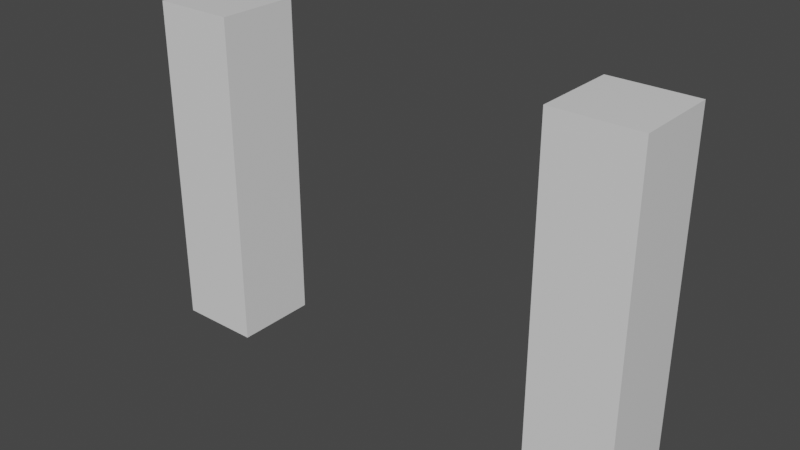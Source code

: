 # Source: double_mesh_bone.blend  (saved by Blender 3.2.14; exported with 4.5.12 LTS)
import bpy
from mathutils import Matrix  # noqa: F401  (used for matrix-valued properties, if any)

bpy.ops.wm.read_factory_settings(use_empty=True)
scene = bpy.context.scene
scene.name = 'Scene'

# ---- collections
col_collection = bpy.data.collections.new('Collection'); scene.collection.children.link(col_collection)

# ---- materials (node trees are filled in below, after node groups)
mat_material = bpy.data.materials.new('Material')
mat_material.alpha_threshold = 0.0
mat_material.use_transparent_shadow = False
mat_material.line_color = (0.0, 0.0, 0.0, 1.0)

# ---- material node trees
mat_material.use_nodes = True; mat_material.node_tree.nodes.clear()
_N = mat_material.node_tree.nodes; _L = mat_material.node_tree.links
n0 = _N.new('ShaderNodeOutputMaterial'); n0.name = 'Material Output'; n0.location = (300, 300)
n1 = _N.new('ShaderNodeBsdfPrincipled'); n1.name = 'Principled BSDF'; n1.location = (10, 300)
n1.distribution = 'GGX'
n1.subsurface_method = 'RANDOM_WALK_SKIN'
n1.inputs[2].default_value = 0.4
n1.inputs[3].default_value = 1.45
n1.inputs[27].default_value = (0.0, 0.0, 0.0, 1.0)
n1.inputs[28].default_value = 1.0
_L.new(n1.outputs[0], n0.inputs[0])
n0.is_active_output = True

# ---- world
world_world = bpy.data.worlds.new('World'); scene.world = world_world
world_world.use_nodes = True; world_world.node_tree.nodes.clear()
_N = world_world.node_tree.nodes; _L = world_world.node_tree.links
n0 = _N.new('ShaderNodeOutputWorld'); n0.name = 'World Output'; n0.location = (300, 300)
n1 = _N.new('ShaderNodeBackground'); n1.name = 'Background'; n1.location = (10, 300)
n1.inputs[0].default_value = (0.05088, 0.05088, 0.05088, 1.0)
_L.new(n1.outputs[0], n0.inputs[0])
n0.is_active_output = True
world_world.color = (0.05088, 0.05088, 0.05088)
world_world.use_sun_shadow = False
world_world.sun_shadow_jitter_overblur = 0.0

# ---- meshes
me_left = bpy.data.meshes.new('Left')
me_left.from_pydata([(1.0, 1.0, 3.0), (1.0, 1.0, -1.0), (1.0, -1.0, 3.0), (1.0, -1.0, -1.0), (-1.0, 1.0, 3.0), (-1.0, 1.0, -1.0), (-1.0, -1.0, 3.0), (-1.0, -1.0, -1.0), (1.0, 1.0, 7.0), (1.0, -1.0, 7.0), (-1.0, 1.0, 7.0), (-1.0, -1.0, 7.0)], [], [(0, 4, 10, 8), (3, 2, 6, 7), (7, 6, 4, 5), (5, 1, 3, 7), (1, 0, 2, 3), (5, 4, 0, 1), (8, 10, 11, 9), (6, 2, 9, 11), (4, 6, 11, 10), (2, 0, 8, 9)])
_uv = me_left.uv_layers.new(name='UVMap')
_uv.uv.foreach_set('vector', [0.625, 0.5, 0.625, 0.25, 0.625, 0.25, 0.625, 0.5, 0.375, 0.75, 0.625, 0.75, 0.625, 1.0, 0.375, 1.0, 0.375, 0.0, 0.625, 0.0, 0.625, 0.25, 0.375, 0.25, 0.125, 0.5, 0.375, 0.5, 0.375, 0.75, 0.125, 0.75, 0.375, 0.5, 0.625, 0.5, 0.625, 0.75, 0.375, 0.75, 0.375, 0.25, 0.625, 0.25, 0.625, 0.5, 0.375, 0.5, 0.625, 0.5, 0.875, 0.5, 0.875, 0.75, 0.625, 0.75, 0.625, 1.0, 0.625, 0.75, 0.625, 0.75, 0.625, 1.0, 0.625, 0.25, 0.625, 0.0, 0.625, 0.0, 0.625, 0.25, 0.625, 0.75, 0.625, 0.5, 0.625, 0.5, 0.625, 0.75])
me_left.materials.append(mat_material)
me_left.use_mirror_vertex_groups = False
me_left.update()
me_right = bpy.data.meshes.new('Right')
me_right.from_pydata([(1.0, 1.0, 3.0), (1.0, 1.0, -1.0), (1.0, -1.0, 3.0), (1.0, -1.0, -1.0), (-1.0, 1.0, 3.0), (-1.0, 1.0, -1.0), (-1.0, -1.0, 3.0), (-1.0, -1.0, -1.0), (1.0, 1.0, 7.0), (1.0, -1.0, 7.0), (-1.0, 1.0, 7.0), (-1.0, -1.0, 7.0)], [], [(0, 4, 10, 8), (3, 2, 6, 7), (7, 6, 4, 5), (5, 1, 3, 7), (1, 0, 2, 3), (5, 4, 0, 1), (8, 10, 11, 9), (6, 2, 9, 11), (4, 6, 11, 10), (2, 0, 8, 9)])
_uv = me_right.uv_layers.new(name='UVMap')
_uv.uv.foreach_set('vector', [0.625, 0.5, 0.625, 0.25, 0.625, 0.25, 0.625, 0.5, 0.375, 0.75, 0.625, 0.75, 0.625, 1.0, 0.375, 1.0, 0.375, 0.0, 0.625, 0.0, 0.625, 0.25, 0.375, 0.25, 0.125, 0.5, 0.375, 0.5, 0.375, 0.75, 0.125, 0.75, 0.375, 0.5, 0.625, 0.5, 0.625, 0.75, 0.375, 0.75, 0.375, 0.25, 0.625, 0.25, 0.625, 0.5, 0.375, 0.5, 0.625, 0.5, 0.875, 0.5, 0.875, 0.75, 0.625, 0.75, 0.625, 1.0, 0.625, 0.75, 0.625, 0.75, 0.625, 1.0, 0.625, 0.25, 0.625, 0.0, 0.625, 0.0, 0.625, 0.25, 0.625, 0.75, 0.625, 0.5, 0.625, 0.5, 0.625, 0.75])
me_right.materials.append(mat_material)
me_right.use_mirror_vertex_groups = False
me_right.update()
arm_armatureleft = bpy.data.armatures.new('ArmatureLeft')  # bones are not reproduced
arm_armatureright = bpy.data.armatures.new('ArmatureRight')  # bones are not reproduced

# ---- objects
ob_left = bpy.data.objects.new('Left', me_left)
ob_right = bpy.data.objects.new('Right', me_right)
ob_armatureleft = bpy.data.objects.new('ArmatureLeft', arm_armatureleft)
ob_armatureright = bpy.data.objects.new('ArmatureRight', arm_armatureright)

# ---- transforms, parenting, visibility, modifiers, constraints
ob_left.parent = ob_armatureleft
ob_left.matrix_parent_inverse = Matrix(((1.0, -0.0, 0.0, 5.0), (-0.0, 1.0, -0.0, 0.0), (0.0, 0.0, 1.0, -0.0), (-0.0, 0.0, -0.0, 1.0)))
ob_left.location = (-5.0, 0.0, 0.0)
ob_left.lock_rotations_4d = False
ob_left.empty_display_type = 'ARROWS'
ob_left.lineart.crease_threshold = 0.0
_vg = ob_left.vertex_groups.new(name='BottomBone')
for _i, _w in zip([0, 1, 2, 3, 4, 5, 6, 7, 8, 9, 10, 11], [0.5, 0.9719, 0.5, 0.969, 0.5, 0.969, 0.5, 0.9719, 0.01193, 0.006142, 0.006142, 0.01193]): _vg.add([_i], _w, 'REPLACE')
_vg = ob_left.vertex_groups.new(name='TopBone')
for _i, _w in zip([0, 1, 2, 3, 4, 5, 6, 7, 8, 9, 10, 11], [0.5, 0.006142, 0.5, 0.01193, 0.5, 0.01193, 0.5, 0.006142, 0.969, 0.9719, 0.9719, 0.969]): _vg.add([_i], _w, 'REPLACE')
_m = ob_left.modifiers.new('Armature', 'ARMATURE')
_m.object = ob_armatureleft
ob_right.parent = ob_armatureright
ob_right.matrix_parent_inverse = Matrix(((1.0, -0.0, 0.0, -5.0), (-0.0, 1.0, -0.0, 0.0), (0.0, -0.0, 1.0, -0.0), (-0.0, 0.0, -0.0, 1.0)))
ob_right.location = (5.0, 0.0, 0.0)
ob_right.lock_rotations_4d = False
ob_right.empty_display_type = 'ARROWS'
ob_right.lineart.crease_threshold = 0.0
_vg = ob_right.vertex_groups.new(name='BottomBone')
for _i, _w in zip([0, 1, 2, 3, 4, 5, 6, 7, 8, 9, 10, 11], [0.5, 0.9719, 0.5, 0.969, 0.5, 0.969, 0.5, 0.9719, 0.01193, 0.006142, 0.006142, 0.01193]): _vg.add([_i], _w, 'REPLACE')
_vg = ob_right.vertex_groups.new(name='TopBone')
for _i, _w in zip([0, 1, 2, 3, 4, 5, 6, 7, 8, 9, 10, 11], [0.5, 0.006142, 0.5, 0.01193, 0.5, 0.01193, 0.5, 0.006142, 0.969, 0.9719, 0.9719, 0.969]): _vg.add([_i], _w, 'REPLACE')
_m = ob_right.modifiers.new('Armature', 'ARMATURE')
_m.object = ob_armatureright
ob_armatureleft.location = (-5.0, 0.0, 0.0)
ob_armatureright.location = (5.0, 0.0, 0.0)

# ---- collection membership
col_collection.objects.link(ob_left)
col_collection.objects.link(ob_right)
col_collection.objects.link(ob_armatureleft)
col_collection.objects.link(ob_armatureright)

# ---- scene / render settings (as saved in the file)
scene.frame_start = 1; scene.frame_end = 2; scene.frame_set(1)
scene.render.engine = 'BLENDER_EEVEE_NEXT'
scene.cycles.sampling_pattern = 'TABULATED_SOBOL'
scene.cycles.use_light_tree = False
scene.view_settings.view_transform = 'Filmic'
bpy.context.view_layer.update()

# ---- added for rendering (the .blend has no active camera and no usable light): camera, sun
cam_auto = bpy.data.cameras.new('AutoCamera')
cam_auto.lens = 50.0
cam_auto.sensor_width = 36.0
cam_auto.clip_end = 1000.0
ob_auto_camera = bpy.data.objects.new('AutoCamera', cam_auto)
scene.collection.objects.link(ob_auto_camera)
ob_auto_camera.location = (13.4715, -16.1658, 13.7772)
ob_auto_camera.rotation_euler = (1.09748, -7.21219e-08, 0.694738)
scene.camera = ob_auto_camera
light_auto_sun = bpy.data.lights.new('AutoSun', 'SUN')
light_auto_sun.energy = 3.0
light_auto_sun.angle = 0.0523599
ob_auto_sun = bpy.data.objects.new('AutoSun', light_auto_sun)
scene.collection.objects.link(ob_auto_sun)
ob_auto_sun.rotation_euler = (0.872665, 0.174533, 0.523599)
bpy.context.view_layer.update()
